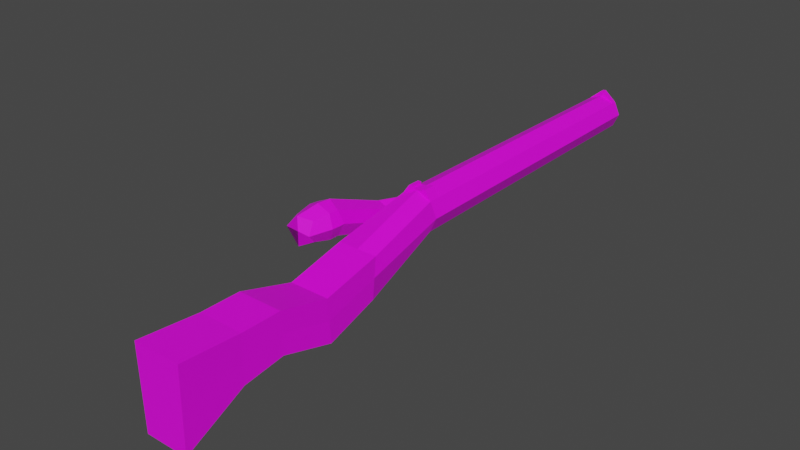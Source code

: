 # Source: gun.blend  (saved by Blender 3.3.6; exported with 4.5.12 LTS)
import bpy
from mathutils import Matrix  # noqa: F401  (used for matrix-valued properties, if any)

bpy.ops.wm.read_factory_settings(use_empty=True)
scene = bpy.context.scene
scene.name = 'Scene'

# ---- collections
col_collection = bpy.data.collections.new('Collection'); scene.collection.children.link(col_collection)

# ---- images (referenced by path relative to the original .blend; pixels are not part of the script)
import os
ASSET_DIR = os.environ.get("B2B_ASSET_DIR", "")  # directory of the original .blend (textures are referenced by path, not embedded)
HERE = os.path.dirname(os.path.abspath(__file__))  # packed textures are extracted next to this script under _unpacked/

def load_image(name, relpath, width, height, colorspace="sRGB"):
    """Load a texture the original file referenced (path relative to the .blend, or extracted next to this script)."""
    p = next((c for c in (os.path.join(HERE, relpath), os.path.join(ASSET_DIR, relpath)) if relpath and os.path.exists(c)), "")
    if p:
        img = bpy.data.images.load(p, check_existing=True)
        img.name = name
    else:  # same state as the original file: an image datablock whose file is absent (Cycles renders it pink)
        img = bpy.data.images.new(name, width, height)
        img.source = "FILE"
        img.filepath = "//" + (relpath or name)
    img.colorspace_settings.name = colorspace
    return img
img_canvas_png = load_image('canvas.png', 'code/C++/OpenGL/assets/cube/canvas.png', 1024, 1024, 'sRGB')

# ---- materials (node trees are filled in below, after node groups)
mat_material_002 = bpy.data.materials.new('Material.002')
mat_material_002.use_transparent_shadow = False
mat_material_002.roughness = 0.5

# ---- material node trees
mat_material_002.use_nodes = True; mat_material_002.node_tree.nodes.clear()
_N = mat_material_002.node_tree.nodes; _L = mat_material_002.node_tree.links
n0 = _N.new('ShaderNodeBsdfPrincipled'); n0.name = 'Principled BSDF'; n0.location = (1200, 0)
n0.distribution = 'GGX'
n0.subsurface_method = 'RANDOM_WALK_SKIN'
n0.inputs[3].default_value = 1.45
n0.inputs[27].default_value = (0.0, 0.0, 0.0, 1.0)
n0.inputs[28].default_value = 1.0
n1 = _N.new('ShaderNodeOutputMaterial'); n1.name = 'Material Output'; n1.location = (1500, 0)
n2 = _N.new('ShaderNodeTexImage'); n2.name = 'Image Texture'; n2.location = (600, 0)
n2.image = img_canvas_png
_L.new(n2.outputs[0], n0.inputs[0])
_L.new(n0.outputs[0], n1.inputs[0])
n1.is_active_output = True

# ---- world
world_world = bpy.data.worlds.new('World'); scene.world = world_world
world_world.use_nodes = True; world_world.node_tree.nodes.clear()
_N = world_world.node_tree.nodes; _L = world_world.node_tree.links
n0 = _N.new('ShaderNodeOutputWorld'); n0.name = 'World Output'; n0.location = (300, 300)
n1 = _N.new('ShaderNodeBackground'); n1.name = 'Background'; n1.location = (10, 300)
n1.inputs[0].default_value = (0.05088, 0.05088, 0.05088, 1.0)
_L.new(n1.outputs[0], n0.inputs[0])
n0.is_active_output = True
world_world.color = (0.05088, 0.05088, 0.05088)
world_world.use_sun_shadow = False
world_world.sun_shadow_jitter_overblur = 0.0

# ---- meshes
me_cube_001 = bpy.data.meshes.new('Cube.001')
me_cube_001.from_pydata([(-0.04236, -0.1245, 0.8325), (-0.04268, -0.03662, 0.8302), (-0.02865, -0.05807, 0.09667), (-0.02865, -0.002424, 0.09667), (0.04236, -0.1245, 0.8325), (0.04268, -0.03662, 0.8302), (0.02865, -0.05807, 0.09667), (0.02865, -0.002424, 0.09667), (-0.04319, -0.1428, 0.5326), (-0.0381, -0.06471, 0.5326), (0.04319, -0.1428, 0.5326), (0.0381, -0.06471, 0.5326), (-0.03824, -0.03882, 0.3466), (0.03173, -0.1202, 0.3466), (-0.03173, -0.1202, 0.3466), (0.03824, -0.03882, 0.3466), (-0.02572, -0.05522, -0.9137), (-0.02572, -0.005269, -0.9137), (0.02572, -0.05522, -0.9137), (0.02572, -0.005269, -0.9137), (-0.04236, -0.114, 0.7005), (0.04268, -0.03662, 0.7028), (-0.04268, -0.03662, 0.7028), (0.04236, -0.114, 0.7005), (-0.04125, -0.1835, 1.021), (-0.0448, -0.02807, 1.021), (0.04125, -0.1835, 1.021), (0.0448, -0.02807, 1.021), (-0.04252, -0.08057, 0.8314), (-0.04128, -0.03025, 0.09667), (0.04128, -0.03025, 0.09667), (0.04252, -0.08057, 0.8314), (0.04064, -0.1038, 0.5326), (-0.04064, -0.1038, 0.5326), (0.03499, -0.07953, 0.3466), (-0.03499, -0.07953, 0.3466), (-0.03706, -0.03025, -0.9137), (0.03706, -0.03025, -0.9137), (-0.04252, -0.07531, 0.7017), (0.04252, -0.07531, 0.7017), (-0.04303, -0.1058, 1.021), (0.04303, -0.1058, 1.021), (0.0, -0.07035, 0.09667), (0.0, 0.009851, 0.09667), (0.0, -0.1245, 0.8325), (0.0, -0.03662, 0.8302), (0.0, -0.06471, 0.5326), (0.0, -0.1428, 0.5326), (0.0, -0.1202, 0.3466), (0.0, -0.03882, 0.3466), (0.0, -0.06624, -0.9137), (0.0, 0.00575, -0.9137), (0.0, -0.03662, 0.7028), (0.0, -0.114, 0.7005), (0.0, -0.1835, 1.021), (0.0, -0.02807, 1.021), (0.0, -0.1058, 1.021), (0.0, -0.03025, -0.9137), (0.02854, -0.05796, 0.05875), (0.02854, -0.002531, 0.05875), (-0.02854, -0.05796, 0.05875), (-0.02854, -0.002531, 0.05875), (-0.04113, -0.03025, 0.05875), (0.04113, -0.03025, 0.05875), (0.0, 0.009697, 0.05875), (0.0, -0.07019, 0.05875), (0.0, 0.01061, 0.09656), (0.01966, 0.01061, 0.09656), (0.01958, 0.01061, 0.05864), (-0.01958, 0.01061, 0.05864), (-0.01966, 0.01061, 0.09656), (0.0, 0.01061, 0.05864), (0.009828, 0.01061, 0.09656), (0.01962, 0.01061, 0.0776), (-0.01962, 0.01061, 0.0776), (-0.009828, 0.01061, 0.09656), (0.0, 0.01061, 0.0776), (-0.009791, 0.01061, 0.05864), (0.009791, 0.01061, 0.05864), (0.00981, 0.01061, 0.0776), (-0.00981, 0.01061, 0.0776), (0.009828, 0.01464, 0.09656), (0.01654, 0.01464, 0.09656), (0.01651, 0.01464, 0.0776), (-0.01651, 0.01464, 0.0776), (-0.01654, 0.01464, 0.09656), (-0.009791, 0.01464, 0.05864), (-0.01648, 0.01464, 0.05864), (0.01648, 0.01464, 0.05864), (-0.009828, 0.01464, 0.09656), (0.009791, 0.01464, 0.05864), (0.00981, 0.01464, 0.0776), (-0.00981, 0.01464, 0.0776), (0.02577, -0.05528, -0.8953), (-0.02577, -0.05528, -0.8953), (-0.03714, -0.03025, -0.8953), (0.03714, -0.03025, -0.8953), (0.0, 0.005825, -0.8953), (0.0, -0.06632, -0.8953), (0.02577, -0.005218, -0.8953), (-0.02577, -0.005218, -0.8953), (0.0, 0.01444, -0.9138), (0.002682, 0.01447, -0.9138), (-0.002682, 0.01447, -0.9138), (0.0, 0.01451, -0.8954), (0.002688, 0.01448, -0.8954), (-0.002688, 0.01448, -0.8954), (0.02859, -0.002478, 0.07771), (-0.02859, -0.002478, 0.07771), (0.02859, -0.05802, 0.07771), (-0.02859, -0.05802, 0.07771), (-0.04121, -0.03025, 0.07771), (0.04121, -0.03025, 0.07771), (0.0, -0.07027, 0.07771), (-0.1502, -0.07403, 0.2671), (-0.1502, -0.0243, 0.2671), (-0.05397, -0.1009, -0.2398), (-0.05298, -0.06472, -0.2388), (-0.1007, -0.07403, 0.2742), (-0.1007, -0.0243, 0.2742), (-0.02612, -0.1011, -0.2118), (-0.02398, -0.06681, -0.2097), (-0.07299, -0.1067, -0.176), (-0.07299, -0.0689, -0.176), (-0.04061, -0.1067, -0.1436), (-0.04061, -0.0689, -0.1436), (-0.1344, -0.1089, 0.03405), (-0.09233, -0.06668, 0.04013), (-0.1344, -0.06668, 0.03405), (-0.09233, -0.1089, 0.04013), (-0.1476, -0.06875, 0.3201), (-0.1476, -0.02958, 0.3201), (-0.1086, -0.02958, 0.3258), (-0.1086, -0.06875, 0.3258), (-0.1479, -0.0733, 0.2361), (-0.09978, -0.02503, 0.243), (-0.1479, -0.02503, 0.2361), (-0.09978, -0.0733, 0.243), (-0.03734, -0.106, -0.2231), (-0.03799, -0.0625, -0.2237), (-0.1257, -0.08509, 0.2762), (-0.1257, -0.01324, 0.2762), (-0.0568, -0.06158, -0.1598), (-0.0568, -0.114, -0.1598), (-0.1134, -0.05729, 0.0384), (-0.1134, -0.1183, 0.0384), (-0.1296, -0.07746, 0.3517), (-0.1296, -0.02087, 0.3517), (-0.1234, -0.0143, 0.2312), (-0.1234, -0.08403, 0.2312), (-0.1615, -0.04917, 0.271), (-0.05959, -0.08677, -0.2454), (-0.01996, -0.08911, -0.2057), (-0.08993, -0.04917, 0.2814), (-0.03433, -0.08778, -0.1373), (-0.07927, -0.08778, -0.1823), (-0.1438, -0.08778, 0.03401), (-0.08304, -0.08778, 0.04279), (-0.1578, -0.04917, 0.3477), (-0.1014, -0.04917, 0.3558), (-0.1581, -0.04917, 0.2262), (-0.08865, -0.04917, 0.2362), (-0.1296, -0.04917, 0.3517), (-0.03416, -0.09179, -0.2199)], [], [(35, 12, 3, 29), (96, 93, 18, 37), (39, 21, 5, 31), (45, 1, 25, 55), (53, 23, 4, 44), (52, 22, 1, 45), (49, 12, 9, 46), (48, 13, 10, 47), (34, 15, 11, 32), (38, 22, 9, 33), (30, 7, 15, 34), (42, 6, 13, 48), (43, 3, 12, 49), (33, 9, 12, 35), (57, 51, 19, 37), (98, 94, 16, 50), (100, 97, 104, 106), (95, 100, 17, 36), (28, 1, 22, 38), (46, 9, 22, 52), (47, 10, 23, 53), (32, 11, 21, 39), (56, 55, 25, 40), (31, 5, 27, 41), (28, 0, 24, 40), (44, 4, 26, 54), (1, 28, 40, 25), (4, 31, 41, 26), (54, 56, 40, 24), (10, 32, 39, 23), (0, 28, 38, 20), (94, 95, 36, 16), (50, 57, 37, 18), (8, 33, 35, 14), (6, 30, 34, 13), (20, 38, 33, 8), (13, 34, 32, 10), (23, 39, 31, 4), (99, 96, 37, 19), (14, 35, 29, 2), (16, 36, 57, 50), (26, 41, 56, 54), (0, 44, 54, 24), (41, 27, 55, 56), (8, 47, 53, 20), (11, 46, 52, 21), (97, 99, 105, 104), (93, 98, 50, 18), (36, 17, 51, 57), (7, 43, 49, 15), (2, 42, 48, 14), (14, 48, 47, 8), (15, 49, 46, 11), (21, 52, 45, 5), (20, 53, 44, 0), (5, 45, 55, 27), (109, 113, 65, 58), (3, 70, 74, 108), (107, 112, 63, 59), (110, 111, 62, 60), (111, 108, 61, 62), (64, 61, 69, 77, 71), (113, 110, 60, 65), (112, 109, 58, 63), (80, 76, 71, 77), (68, 78, 90, 88), (43, 7, 67, 72, 66), (59, 64, 71, 78, 68), (3, 43, 66, 75, 70), (69, 61, 108, 74), (76, 79, 78, 71), (66, 72, 79, 76), (69, 74, 84, 87), (75, 80, 92, 89), (72, 67, 82, 81), (75, 66, 76, 80), (91, 83, 88, 90), (81, 82, 83, 91), (84, 92, 86, 87), (85, 89, 92, 84), (67, 73, 83, 82), (70, 75, 89, 85), (77, 69, 87, 86), (74, 70, 85, 84), (78, 79, 91, 90), (80, 77, 86, 92), (73, 68, 88, 83), (79, 72, 81, 91), (58, 65, 98, 93), (61, 64, 97, 100), (59, 63, 96, 99), (60, 62, 95, 94), (62, 61, 100, 95), (64, 59, 99, 97), (65, 60, 94, 98), (63, 58, 93, 96), (104, 105, 102, 101), (106, 104, 101, 103), (51, 17, 103, 101), (17, 100, 106, 103), (19, 51, 101, 102), (99, 19, 102, 105), (30, 6, 109, 112), (42, 2, 110, 113), (29, 3, 108, 111), (2, 29, 111, 110), (7, 30, 112, 107), (6, 42, 113, 109), (59, 68, 73, 107), (7, 107, 73, 67), (155, 123, 117, 151), (163, 139, 121, 152), (161, 135, 119, 153), (150, 114, 130, 158), (149, 137, 118, 140), (148, 136, 115, 141), (139, 117, 123, 142), (138, 120, 124, 143), (152, 121, 125, 154), (156, 128, 123, 155), (160, 136, 128, 156), (142, 123, 128, 144), (143, 124, 129, 145), (154, 125, 127, 157), (162, 147, 131, 158), (140, 118, 133, 146), (141, 115, 131, 147), (153, 119, 132, 159), (150, 115, 136, 160), (144, 128, 136, 148), (145, 129, 137, 149), (157, 127, 135, 161), (126, 145, 149, 134), (127, 144, 148, 135), (119, 141, 147, 132), (114, 140, 146, 130), (159, 132, 147, 162), (122, 143, 145, 126), (125, 142, 144, 127), (116, 138, 143, 122), (121, 139, 142, 125), (135, 148, 141, 119), (134, 149, 140, 114), (151, 117, 139, 163), (116, 151, 163, 138), (133, 159, 162, 146), (129, 157, 161, 137), (114, 150, 160, 134), (118, 153, 159, 133), (146, 162, 158, 130), (124, 154, 157, 129), (134, 160, 156, 126), (126, 156, 155, 122), (120, 152, 154, 124), (115, 150, 158, 131), (137, 161, 153, 118), (138, 163, 152, 120), (122, 155, 151, 116)])
_uv = me_cube_001.uv_layers.new(name='UVMap')
_uv.uv.foreach_set('vector', [0.1292, 0.65, 0.1083, 0.6487, 0.098, 0.519, 0.1125, 0.52, 0.06635, 0.9896, 0.07924, 0.9888, 0.07984, 0.9983, 0.06697, 0.9991, 0.03514, 0.1676, 0.01522, 0.1684, 0.01089, 0.1029, 0.03343, 0.1008, 0.2282, 0.3779, 0.2502, 0.3779, 0.2513, 0.476, 0.2282, 0.476, 0.1813, 0.8309, 0.203, 0.8308, 0.2033, 0.899, 0.1816, 0.8991, 0.2282, 0.3123, 0.2502, 0.3123, 0.2502, 0.3779, 0.2282, 0.3779, 0.2282, 0.1289, 0.2479, 0.1289, 0.2478, 0.2248, 0.2282, 0.2248, 0.1823, 0.6495, 0.1985, 0.6495, 0.2051, 0.7459, 0.183, 0.7459, 0.04941, 0.3499, 0.02849, 0.3513, 0.03546, 0.2549, 0.05551, 0.2535, 0.115, 0.8324, 0.09507, 0.8316, 0.1152, 0.7451, 0.1353, 0.7465, 0.03258, 0.48, 0.01832, 0.481, 0.02849, 0.3513, 0.04941, 0.3499, 0.1804, 0.5192, 0.1945, 0.5186, 0.1985, 0.6495, 0.1823, 0.6495, 0.2282, 0.0, 0.2429, 5.649e-05, 0.2479, 0.1289, 0.2282, 0.1289, 0.1353, 0.7465, 0.1152, 0.7451, 0.1083, 0.6487, 0.1292, 0.65, 0.2978, 0.09738, 0.281, 0.08972, 0.2916, 0.08001, 0.3057, 0.08001, 0.1821, 0.009957, 0.1683, 0.009542, 0.1684, 0.0001029, 0.1821, 0.0005177, 0.8658, 1.129, 0.9364, 0.9644, 0.992, 0.9644, 0.9917, 0.9816, 0.1463, 0.01036, 0.1333, 0.009446, 0.1339, 0.0, 0.1469, 0.0009136, 0.1132, 0.8992, 0.09071, 0.8971, 0.09507, 0.8316, 0.115, 0.8324, 0.2282, 0.2248, 0.2478, 0.2248, 0.2502, 0.3123, 0.2282, 0.3123, 0.183, 0.7459, 0.2051, 0.7459, 0.203, 0.8308, 0.1813, 0.8309, 0.05551, 0.2535, 0.03546, 0.2549, 0.01522, 0.1684, 0.03514, 0.1676, 0.3037, 0.04, 0.3037, 7.451e-09, 0.3268, 7.451e-09, 0.3259, 0.04, 0.03343, 0.1008, 0.01089, 0.1029, 0.0, 0.005275, 0.03992, 0.002638, 0.1132, 0.8992, 0.1358, 0.9013, 0.1596, 1.0, 0.1197, 0.9974, 0.1816, 0.8991, 0.2033, 0.899, 0.2051, 0.9981, 0.184, 0.9982, 0.09071, 0.8971, 0.1132, 0.8992, 0.1197, 0.9974, 0.07984, 0.9947, 0.05597, 0.09875, 0.03343, 0.1008, 0.03992, 0.002638, 0.07984, 0.0, 0.3037, 0.08001, 0.3037, 0.04, 0.3259, 0.04, 0.325, 0.08001, 0.07557, 0.2522, 0.05551, 0.2535, 0.03514, 0.1676, 0.05505, 0.1669, 0.1358, 0.9013, 0.1132, 0.8992, 0.115, 0.8324, 0.1349, 0.8331, 0.159, 0.01115, 0.1463, 0.01036, 0.1469, 0.0009136, 0.1596, 0.001699, 0.3147, 0.105, 0.2978, 0.09738, 0.3057, 0.08001, 0.315, 0.09064, 0.1554, 0.7478, 0.1353, 0.7465, 0.1292, 0.65, 0.15, 0.6514, 0.04691, 0.4791, 0.03258, 0.48, 0.04941, 0.3499, 0.07034, 0.3486, 0.1349, 0.8331, 0.115, 0.8324, 0.1353, 0.7465, 0.1554, 0.7478, 0.07034, 0.3486, 0.04941, 0.3499, 0.05551, 0.2535, 0.07557, 0.2522, 0.05505, 0.1669, 0.03514, 0.1676, 0.03343, 0.1008, 0.05597, 0.09875, 0.05353, 0.9906, 0.06635, 0.9896, 0.06697, 0.9991, 0.05418, 1.0, 0.15, 0.6514, 0.1292, 0.65, 0.1125, 0.52, 0.1266, 0.5209, 0.3041, 0.1148, 0.2899, 0.1148, 0.2978, 0.09738, 0.3147, 0.105, 0.2825, 0.08001, 0.2816, 0.04, 0.3037, 0.04, 0.3037, 0.08001, 0.1598, 0.8991, 0.1816, 0.8991, 0.184, 0.9982, 0.1628, 0.9983, 0.2816, 0.04, 0.2806, 0.0, 0.3037, 7.451e-09, 0.3037, 0.04, 0.1608, 0.746, 0.183, 0.7459, 0.1813, 0.8309, 0.1596, 0.831, 0.2086, 0.2248, 0.2282, 0.2248, 0.2282, 0.3123, 0.2062, 0.3123, 0.9364, 0.9644, 0.8658, 0.7996, 0.9917, 0.9472, 0.992, 0.9644, 0.1948, 0.009438, 0.1821, 0.009957, 0.1821, 0.0005177, 0.1948, 0.0, 0.2899, 0.1148, 0.2806, 0.1041, 0.281, 0.08972, 0.2978, 0.09738, 0.2134, 5.649e-05, 0.2282, 0.0, 0.2282, 0.1289, 0.2085, 0.1289, 0.1651, 0.5187, 0.1804, 0.5192, 0.1823, 0.6495, 0.166, 0.6496, 0.166, 0.6496, 0.1823, 0.6495, 0.183, 0.7459, 0.1608, 0.746, 0.2085, 0.1289, 0.2282, 0.1289, 0.2282, 0.2248, 0.2086, 0.2248, 0.2062, 0.3123, 0.2282, 0.3123, 0.2282, 0.3779, 0.2062, 0.3779, 0.1596, 0.831, 0.1813, 0.8309, 0.1816, 0.8991, 0.1598, 0.8991, 0.2062, 0.3779, 0.2282, 0.3779, 0.2282, 0.476, 0.2051, 0.476, 0.1945, 0.5089, 0.1804, 0.5094, 0.1805, 0.4997, 0.1945, 0.4991, 0.5034, 0.9234, 0.5027, 0.9022, 0.5511, 0.9055, 0.5423, 0.9315, 0.019, 0.4907, 0.03322, 0.4897, 0.03387, 0.4995, 0.01967, 0.5005, 0.1272, 0.5112, 0.1131, 0.5103, 0.1138, 0.5005, 0.1278, 0.5014, 0.1131, 0.5103, 0.09868, 0.5093, 0.09935, 0.4995, 0.1138, 0.5005, 0.2832, 0.1294, 0.2895, 0.1441, 0.2827, 0.1395, 0.2827, 0.1345, 0.2827, 0.1294, 0.1804, 0.5094, 0.1652, 0.509, 0.1652, 0.4993, 0.1805, 0.4997, 0.03322, 0.4897, 0.04753, 0.4888, 0.04815, 0.4986, 0.03387, 0.4995, 0.8148, -0.4232, 0.8406, -0.4232, 0.8406, -0.3735, 0.8149, -0.3735, 0.2827, 0.1194, 0.2827, 0.1244, 0.2806, 0.1244, 0.2806, 0.121, 0.847, -0.5481, 0.8148, -0.6232, 0.849, -0.5996, 0.849, -0.5738, 0.849, -0.5481, 0.2895, 0.1148, 0.2832, 0.1294, 0.2827, 0.1294, 0.2827, 0.1244, 0.2827, 0.1194, 0.8148, -0.4729, 0.847, -0.5481, 0.849, -0.5481, 0.849, -0.5223, 0.849, -0.4965, 0.4605, 0.4995, 0.4714, 0.4732, 0.4558, 0.4657, 0.4455, 0.496, 0.8406, -0.4232, 0.8663, -0.4232, 0.8662, -0.3735, 0.8406, -0.3735, 0.8406, -0.4729, 0.8663, -0.4729, 0.8663, -0.4232, 0.8406, -0.4232, -0.1438, 1.184, -0.1471, 1.234, -0.1579, 1.233, -0.1546, 1.184, 0.2827, 0.2322, 0.2827, 0.242, 0.2806, 0.242, 0.2806, 0.2322, 1.0, 1.0, 1.0, 0.8453, 0.9365, 0.8944, 0.9365, 1.0, 0.8148, -0.4729, 0.8406, -0.4729, 0.8406, -0.4232, 0.8148, -0.4232, 0.8324, -0.3238, 0.8148, -0.3237, 0.8149, -0.3735, 0.8324, -0.3735, 0.8324, -0.274, 0.8148, -0.274, 0.8148, -0.3237, 0.8324, -0.3238, 0.8148, -0.2243, 0.8324, -0.2243, 0.8324, -0.1746, 0.8149, -0.1746, 0.8148, -0.274, 0.8324, -0.274, 0.8324, -0.2243, 0.8148, -0.2243, -0.5555, 1.096, -0.5522, 1.145, -0.5627, 1.146, -0.566, 1.096, 1.0, 0.8453, 1.0, 1.0, 0.9365, 1.0, 0.9365, 0.8944, 0.2827, 0.1345, 0.2827, 0.1395, 0.2806, 0.1379, 0.2806, 0.1345, -0.1471, 1.234, -0.1504, 1.284, -0.1612, 1.283, -0.1579, 1.233, 0.8419, 0.1867, 0.8419, 0.137, 0.8524, 0.137, 0.8524, 0.1867, 0.2827, 0.242, 0.2827, 0.2517, 0.2806, 0.2517, 0.2806, 0.242, -0.5522, 1.145, -0.5489, 1.195, -0.5594, 1.196, -0.5627, 1.146, 0.7705, 0.2207, 0.7705, 0.171, 0.7811, 0.171, 0.7811, 0.2207, 0.1945, 0.4991, 0.1805, 0.4997, 0.1821, 0.009957, 0.1948, 0.009438, 1.0, 0.0, 1.0, 0.03254, 6.247e-08, 0.03094, 0.0, 0.001559, 0.0, 0.03191, 1.367e-07, 0.0, 1.0, 0.001732, 1.0, 0.03055, 0.0, 0.03191, 3.905e-09, 0.0, 1.0, 0.00173, 1.0, 0.03054, 1.0, 0.0, 1.0, 0.03191, 0.0, 0.03054, 6.247e-08, 0.001727, 0.0, 0.03254, 3.905e-09, 0.0, 1.0, 0.001557, 1.0, 0.03094, 0.1805, 0.4997, 0.1652, 0.4993, 0.1683, 0.009542, 0.1821, 0.009957, 1.0, 0.0, 1.0, 0.03191, 6.247e-08, 0.03054, 0.0, 0.001728, 0.266, 0.009468, 0.2527, 0.009518, 0.2527, 5.066e-05, 0.266, 0.0, 0.2792, 0.009518, 0.266, 0.009468, 0.266, 0.0, 0.2792, 5.066e-05, 0.281, 0.08972, 0.2806, 0.1041, 0.2806, 0.1041, 0.281, 0.08972, 0.1339, 0.0, 0.1333, 0.009446, 0.1333, 0.009446, 0.1339, 0.0, 0.2916, 0.08001, 0.281, 0.08972, 0.281, 0.08972, 0.2916, 0.08001, 0.05353, 0.9906, 0.05418, 1.0, 0.05418, 1.0, 0.05353, 0.9906, 0.03258, 0.48, 0.04691, 0.4791, 0.04753, 0.4888, 0.03322, 0.4897, 0.1804, 0.5192, 0.1651, 0.5187, 0.1652, 0.509, 0.1804, 0.5094, 0.1125, 0.52, 0.098, 0.519, 0.09868, 0.5093, 0.1131, 0.5103, 0.1266, 0.5209, 0.1125, 0.52, 0.1131, 0.5103, 0.1272, 0.5112, 0.01832, 0.481, 0.03258, 0.48, 0.03322, 0.4897, 0.019, 0.4907, 0.1945, 0.5186, 0.1804, 0.5192, 0.1804, 0.5094, 0.1945, 0.5089, 0.7801, 0.1953, 0.2115, 0.8896, 0.2082, 0.84, 0.7794, 0.1856, 0.7489, 0.2762, 0.5308, 0.6236, 0.567, 0.5115, 0.7535, 0.2793, 0.5, 0.1821, 0.625, 0.1821, 0.625, 0.25, 0.5, 0.25, 0.5, 0.375, 0.625, 0.375, 0.625, 0.5, 0.5, 0.5, 0.5, 0.7244, 0.625, 0.7244, 0.625, 0.75, 0.5, 0.75, 0.5, 0.0, 0.375, 0.0, 0.375, 0.0, 0.5, 0.0, 0.25, 0.7244, 0.375, 0.7244, 0.375, 0.75, 0.25, 0.75, 0.75, 0.7244, 0.875, 0.7244, 0.875, 0.75, 0.75, 0.75, 0.75, 0.5, 0.875, 0.5, 0.875, 0.5679, 0.75, 0.5679, 0.25, 0.5, 0.375, 0.5, 0.375, 0.5679, 0.25, 0.5679, 0.5, 0.5, 0.625, 0.5, 0.625, 0.5679, 0.5, 0.5679, 0.5, 0.05111, 0.625, 0.05111, 0.625, 0.1821, 0.5, 0.1821, 0.5, 0.02556, 0.625, 0.02556, 0.625, 0.05111, 0.5, 0.05111, 0.75, 0.5679, 0.875, 0.5679, 0.875, 0.6989, 0.75, 0.6989, 0.25, 0.5679, 0.375, 0.5679, 0.375, 0.6989, 0.25, 0.6989, 0.5, 0.5679, 0.625, 0.5679, 0.625, 0.6989, 0.5, 0.6989, 0.5, 0.875, 0.625, 0.875, 0.625, 1.0, 0.5, 1.0, 0.25, 0.75, 0.375, 0.75, 0.375, 0.75, 0.25, 0.75, 0.75, 0.75, 0.875, 0.75, 0.875, 0.75, 0.75, 0.75, 0.5, 0.75, 0.625, 0.75, 0.625, 0.75, 0.5, 0.75, 0.5, 0.0, 0.625, 0.0, 0.625, 0.02556, 0.5, 0.02556, 0.75, 0.6989, 0.875, 0.6989, 0.875, 0.7244, 0.75, 0.7244, 0.25, 0.6989, 0.375, 0.6989, 0.375, 0.7244, 0.25, 0.7244, 0.5, 0.6989, 0.625, 0.6989, 0.625, 0.7244, 0.5, 0.7244, 0.125, 0.6989, 0.25, 0.6989, 0.25, 0.7244, 0.125, 0.7244, 0.625, 0.6989, 0.75, 0.6989, 0.75, 0.7244, 0.625, 0.7244, 0.625, 0.75, 0.75, 0.75, 0.75, 0.75, 0.625, 0.75, 0.125, 0.75, 0.25, 0.75, 0.25, 0.75, 0.125, 0.75, 0.5, 0.75, 0.625, 0.75, 0.625, 0.875, 0.5, 0.875, 0.125, 0.5679, 0.25, 0.5679, 0.25, 0.6989, 0.125, 0.6989, 0.625, 0.5679, 0.75, 0.5679, 0.75, 0.6989, 0.625, 0.6989, 0.125, 0.5, 0.25, 0.5, 0.25, 0.5679, 0.125, 0.5679, 0.625, 0.5, 0.75, 0.5, 0.75, 0.5679, 0.625, 0.5679, 0.625, 0.7244, 0.75, 0.7244, 0.75, 0.75, 0.625, 0.75, 0.125, 0.7244, 0.25, 0.7244, 0.25, 0.75, 0.125, 0.75, 0.5, 0.25, 0.625, 0.25, 0.625, 0.375, 0.5, 0.375, 0.375, 0.25, 0.5, 0.25, 0.5, 0.375, 0.375, 0.375, 0.375, 0.75, 0.5, 0.75, 0.5, 0.875, 0.375, 0.875, 0.375, 0.6989, 0.5, 0.6989, 0.5, 0.7244, 0.375, 0.7244, 0.375, 0.0, 0.5, 0.0, 0.5, 0.02556, 0.375, 0.02556, 0.375, 0.75, 0.5, 0.75, 0.5, 0.75, 0.375, 0.75, 0.375, 0.875, 0.5, 0.875, 0.5, 1.0, 0.375, 1.0, 0.375, 0.5679, 0.5, 0.5679, 0.5, 0.6989, 0.375, 0.6989, 0.375, 0.02556, 0.5, 0.02556, 0.5, 0.05111, 0.375, 0.05111, 0.375, 0.05111, 0.5, 0.05111, 0.5, 0.1821, 0.375, 0.1821, 0.375, 0.5, 0.5, 0.5, 0.5, 0.5679, 0.375, 0.5679, 0.625, 0.0, 0.5, 0.0, 0.5, 0.0, 0.625, 0.0, 0.375, 0.7244, 0.5, 0.7244, 0.5, 0.75, 0.375, 0.75, 0.375, 0.375, 0.5, 0.375, 0.5, 0.5, 0.375, 0.5, 0.375, 0.1821, 0.5, 0.1821, 0.5, 0.25, 0.375, 0.25])
me_cube_001.materials.append(mat_material_002)
me_cube_001.update()
me_cube_001.normals_split_custom_set([tuple(v) for v in zip(*[iter([-0.9906, 0.1356, 0.01671, -0.9906, 0.1356, 0.01671, -0.9906, 0.1356, 0.01671, -0.9906, 0.1356, 0.01671, 0.9105, -0.4136, -0.003804, 0.9105, -0.4136, -0.003804, 0.9105, -0.4136, -0.003804, 0.9105, -0.4136, -0.003804, 1.0, -0.003989, -8.171e-05, 1.0, -0.003989, -8.171e-05, 1.0, -0.003989, -8.171e-05, 1.0, -0.003989, -8.171e-05, 0.0, 0.999, -0.04485, 0.0, 0.999, -0.04485, 0.0, 0.999, -0.04485, 0.0, 0.999, -0.04485, 0.0, -0.9968, -0.0796, 0.0, -0.9968, -0.0796, 0.0, -0.9968, -0.0796, 0.0, -0.9968, -0.0796, 0.0, 1.0, 0.0, 0.0, 1.0, 0.0, 0.0, 1.0, 0.0, 0.0, 1.0, 0.0, 0.0, 0.9905, 0.1378, 0.0, 0.9905, 0.1378, 0.0, 0.9905, 0.1378, 0.0, 0.9905, 0.1378, 0.0, -0.9927, -0.1204, 0.0, -0.9927, -0.1204, 0.0, -0.9927, -0.1204, 0.0, -0.9927, -0.1204, 0.9998, -0.008914, -0.01601, 0.9998, -0.008914, -0.01601, 0.9998, -0.008914, -0.01601, 0.9998, -0.008914, -0.01601, -0.9992, 0.03093, -0.02418, -0.9992, 0.03093, -0.02418, -0.9992, 0.03093, -0.02418, -0.9992, 0.03093, -0.02418, 0.9906, 0.1356, 0.01671, 0.9906, 0.1356, 0.01671, 0.9906, 0.1356, 0.01671, 0.9906, 0.1356, 0.01671, 0.1945, -0.9569, -0.2157, 0.1945, -0.9569, -0.2157, 0.1945, -0.9569, -0.2157, 0.1945, -0.9569, -0.2157, -0.1781, 0.9706, 0.1618, -0.1781, 0.9706, 0.1618, -0.1781, 0.9706, 0.1618, -0.1781, 0.9706, 0.1618, -0.9998, -0.008914, -0.01601, -0.9998, -0.008914, -0.01601, -0.9998, -0.008914, -0.01601, -0.9998, -0.008914, -0.01601, 2.012e-06, 0.0, -1.0, 2.012e-06, 0.0, -1.0, 2.012e-06, 0.0, -1.0, 2.012e-06, 0.0, -1.0, -0.3939, -0.9192, -0.00373, -0.3939, -0.9192, -0.00373, -0.3939, -0.9192, -0.00373, -0.3939, -0.9192, -0.00373, -0.004561, 0.01168, 0.9999, -0.004561, 0.01168, 0.9999, -0.004561, 0.01168, 0.9999, -0.004561, 0.01168, 0.9999, -0.9105, 0.4136, -0.003804, -0.9105, 0.4136, -0.003804, -0.9105, 0.4136, -0.003804, -0.9105, 0.4136, -0.003804, -1.0, -0.003989, -8.171e-05, -1.0, -0.003989, -8.171e-05, -1.0, -0.003989, -8.171e-05, -1.0, -0.003989, -8.171e-05, 0.0, 0.9867, -0.1629, 0.0, 0.9867, -0.1629, 0.0, 0.9867, -0.1629, 0.0, 0.9867, -0.1629, 0.0, -0.9856, 0.1691, 0.0, -0.9856, 0.1691, 0.0, -0.9856, 0.1691, 0.0, -0.9856, 0.1691, 0.9992, 0.03093, -0.02418, 0.9992, 0.03093, -0.02418, 0.9992, 0.03093, -0.02418, 0.9992, 0.03093, -0.02418, 0.0, 0.0, 1.0, 0.0, 0.0, 1.0, 0.0, 0.0, 1.0, 0.0, 0.0, 1.0, 0.9998, -0.01604, -0.007609, 0.9998, -0.01604, -0.007609, 0.9998, -0.01604, -0.007609, 0.9998, -0.01604, -0.007609, -0.9999, -0.01599, -0.001968, -0.9999, -0.01599, -0.001968, -0.9999, -0.01599, -0.001968, -0.9999, -0.01599, -0.001968, 0.0, -0.9544, -0.2986, 0.0, -0.9544, -0.2986, 0.0, -0.9544, -0.2986, 0.0, -0.9544, -0.2986, -0.9998, -0.01604, -0.007609, -0.9998, -0.01604, -0.007609, -0.9998, -0.01604, -0.007609, -0.9998, -0.01604, -0.007609, 0.9999, -0.01599, -0.001968, 0.9999, -0.01599, -0.001968, 0.9999, -0.01599, -0.001968, 0.9999, -0.01599, -0.001968, 0.0, 0.0, 1.0, 0.0, 0.0, 1.0, 0.0, 0.0, 1.0, 0.0, 0.0, 1.0, 0.9995, 0.03071, -0.008315, 0.9995, 0.03071, -0.008315, 0.9995, 0.03071, -0.008315, 0.9995, 0.03071, -0.008315, -1.0, -0.003988, -0.0002409, -1.0, -0.003988, -0.0002409, -1.0, -0.003988, -0.0002409, -1.0, -0.003988, -0.0002409, -0.9105, -0.4136, -0.003804, -0.9105, -0.4136, -0.003804, -0.9105, -0.4136, -0.003804, -0.9105, -0.4136, -0.003804, -2.012e-06, 0.0, -1.0, -2.012e-06, 0.0, -1.0, -2.012e-06, 0.0, -1.0, -2.012e-06, 0.0, -1.0, -0.9989, -0.008905, -0.04705, -0.9989, -0.008905, -0.04705, -0.9989, -0.008905, -0.04705, -0.9989, -0.008905, -0.04705, 0.9732, -0.2257, -0.04408, 0.9732, -0.2257, -0.04408, 0.9732, -0.2257, -0.04408, 0.9732, -0.2257, -0.04408, -0.9995, 0.03071, -0.008315, -0.9995, 0.03071, -0.008315, -0.9995, 0.03071, -0.008315, -0.9995, 0.03071, -0.008315, 0.9989, -0.008905, -0.04705, 0.9989, -0.008905, -0.04705, 0.9989, -0.008905, -0.04705, 0.9989, -0.008905, -0.04705, 1.0, -0.003988, -0.0002409, 1.0, -0.003988, -0.0002409, 1.0, -0.003988, -0.0002409, 1.0, -0.003988, -0.0002409, 0.9105, 0.4136, -0.003804, 0.9105, 0.4136, -0.003804, 0.9105, 0.4136, -0.003804, 0.9105, 0.4136, -0.003804, -0.9732, -0.2257, -0.04408, -0.9732, -0.2257, -0.04408, -0.9732, -0.2257, -0.04408, -0.9732, -0.2257, -0.04408, 0.0, 0.0, -1.0, 0.0, 0.0, -1.0, 0.0, 0.0, -1.0, 0.0, 0.0, -1.0, 0.0, 0.0, 1.0, 0.0, 0.0, 1.0, 0.0, 0.0, 1.0, 0.0, 0.0, 1.0, 0.0, -0.9544, -0.2986, 0.0, -0.9544, -0.2986, 0.0, -0.9544, -0.2986, 0.0, -0.9544, -0.2986, 0.0, 0.0, 1.0, 0.0, 0.0, 1.0, 0.0, 0.0, 1.0, 0.0, 0.0, 1.0, 0.0, -0.9856, 0.1691, 0.0, -0.9856, 0.1691, 0.0, -0.9856, 0.1691, 0.0, -0.9856, 0.1691, 0.0, 0.9867, -0.1629, 0.0, 0.9867, -0.1629, 0.0, 0.9867, -0.1629, 0.0, 0.9867, -0.1629, 0.004557, 0.01168, 0.9999, 0.004557, 0.01168, 0.9999, 0.004557, 0.01168, 0.9999, 0.004557, 0.01168, 0.9999, 0.3939, -0.9192, -0.00373, 0.3939, -0.9192, -0.00373, 0.3939, -0.9192, -0.00373, 0.3939, -0.9192, -0.00373, -4.024e-06, 0.0, -1.0, -4.024e-06, 0.0, -1.0, -4.024e-06, 0.0, -1.0, -4.024e-06, 0.0, -1.0, 0.1781, 0.9706, 0.1618, 0.1781, 0.9706, 0.1618, 0.1781, 0.9706, 0.1618, 0.1781, 0.9706, 0.1618, -0.1945, -0.9569, -0.2157, -0.1945, -0.9569, -0.2157, -0.1945, -0.9569, -0.2157, -0.1945, -0.9569, -0.2157, 0.0, -0.9927, -0.1204, 0.0, -0.9927, -0.1204, 0.0, -0.9927, -0.1204, 0.0, -0.9927, -0.1204, 0.0, 0.9905, 0.1378, 0.0, 0.9905, 0.1378, 0.0, 0.9905, 0.1378, 0.0, 0.9905, 0.1378, 0.0, 1.0, 0.0, 0.0, 1.0, 0.0, 0.0, 1.0, 0.0, 0.0, 1.0, 0.0, 0.0, -0.9968, -0.0796, 0.0, -0.9968, -0.0796, 0.0, -0.9968, -0.0796, 0.0, -0.9968, -0.0796, 0.0, 0.999, -0.04485, 0.0, 0.999, -0.04485, 0.0, 0.999, -0.04485, 0.0, 0.999, -0.04485, 0.3939, -0.9192, -0.00373, 0.3939, -0.9192, -0.00373, 0.3939, -0.9192, -0.00373, 0.3939, -0.9192, -0.00373, -0.824, 0.5666, -0.002812, -0.824, 0.5666, -0.002812, -0.824, 0.5666, -0.002812, -0.824, 0.5666, -0.002812, 0.9105, 0.4136, -0.003804, 0.9105, 0.4136, -0.003804, 0.9105, 0.4136, -0.003804, 0.9105, 0.4136, -0.003804, -0.9105, -0.4136, -0.003804, -0.9105, -0.4136, -0.003804, -0.9105, -0.4136, -0.003804, -0.9105, -0.4136, -0.003804, -0.9105, 0.4136, -0.003804, -0.9105, 0.4136, -0.003804, -0.9105, 0.4136, -0.003804, -0.9105, 0.4136, -0.003804, 0.004891, -0.01925, -0.9998, 0.004891, -0.01925, -0.9998, 0.004891, -0.01925, -0.9998, 0.004891, -0.01925, -0.9998, 0.004891, -0.01925, -0.9998, -0.3939, -0.9192, -0.00373, -0.3939, -0.9192, -0.00373, -0.3939, -0.9192, -0.00373, -0.3939, -0.9192, -0.00373, 0.9105, -0.4136, -0.003804, 0.9105, -0.4136, -0.003804, 0.9105, -0.4136, -0.003804, 0.9105, -0.4136, -0.003804, -7.603e-07, 1.0, 0.0, -7.603e-07, 1.0, 0.0, -7.603e-07, 1.0, 0.0, -7.603e-07, 1.0, 0.0, 3.503e-06, 1.392e-06, -1.0, 3.503e-06, 1.392e-06, -1.0, 3.503e-06, 1.392e-06, -1.0, 3.503e-06, 1.392e-06, -1.0, 0.005008, 0.01971, 0.9998, 0.005008, 0.01971, 0.9998, 0.005008, 0.01971, 0.9998, 0.005008, 0.01971, 0.9998, 0.005008, 0.01971, 0.9998, -0.004892, -0.01925, -0.9998, -0.004892, -0.01925, -0.9998, -0.004892, -0.01925, -0.9998, -0.004892, -0.01925, -0.9998, -0.004892, -0.01925, -0.9998, -0.005008, 0.01971, 0.9998, -0.005008, 0.01971, 0.9998, -0.005008, 0.01971, 0.9998, -0.005008, 0.01971, 0.9998, -0.005008, 0.01971, 0.9998, -0.8255, 0.5643, -0.002813, -0.8255, 0.5643, -0.002813, -0.8255, 0.5643, -0.002813, -0.8255, 0.5643, -0.002813, 7.603e-07, 1.0, 0.0, 7.603e-07, 1.0, 0.0, 7.603e-07, 1.0, 0.0, 7.603e-07, 1.0, 0.0, 7.588e-07, 1.0, 0.0, 7.588e-07, 1.0, 0.0, 7.588e-07, 1.0, 0.0, 7.588e-07, 1.0, 0.0, -0.7922, 0.6103, -0.001451, -0.7922, 0.6103, -0.001451, -0.7922, 0.6103, -0.001451, -0.7922, 0.6103, -0.001451, 1.0, 0.0, 0.0009948, 1.0, 0.0, 0.0009948, 1.0, 0.0, 0.0009948, 1.0, 0.0, 0.0009948, 0.0, 0.0, 1.0, 0.0, 0.0, 1.0, 0.0, 0.0, 1.0, 0.0, 0.0, 1.0, -7.588e-07, 1.0, 0.0, -7.588e-07, 1.0, 0.0, -7.588e-07, 1.0, 0.0, -7.588e-07, 1.0, 0.0, 0.0, 1.0, 0.0, 0.0, 1.0, 0.0, 0.0, 1.0, 0.0, 0.0, 1.0, 0.0, 0.0, 1.0, 0.0, 0.0, 1.0, 0.0, 0.0, 1.0, 0.0, 0.0, 1.0, 0.0, 0.0, 1.0, 0.0, 0.0, 1.0, 0.0, 0.0, 1.0, 0.0, 0.0, 1.0, 0.0, 0.0, 1.0, 0.0, 0.0, 1.0, 0.0, 0.0, 1.0, 0.0, 0.0, 1.0, 0.0, 0.7916, 0.611, -0.00145, 0.7916, 0.611, -0.00145, 0.7916, 0.611, -0.00145, 0.7916, 0.611, -0.00145, 0.0, 0.0, 1.0, 0.0, 0.0, 1.0, 0.0, 0.0, 1.0, 0.0, 0.0, 1.0, -3.503e-06, 1.392e-06, -1.0, -3.503e-06, 1.392e-06, -1.0, -3.503e-06, 1.392e-06, -1.0, -3.503e-06, 1.392e-06, -1.0, -0.7916, 0.611, -0.00145, -0.7916, 0.611, -0.00145, -0.7916, 0.611, -0.00145, -0.7916, 0.611, -0.00145, -1.0, 0.0, 0.0009948, -1.0, 0.0, 0.0009948, -1.0, 0.0, 0.0009948, -1.0, 0.0, 0.0009948, 1.0, 0.0, 0.0009948, 1.0, 0.0, 0.0009948, 1.0, 0.0, 0.0009948, 1.0, 0.0, 0.0009948, 0.7922, 0.6103, -0.001451, 0.7922, 0.6103, -0.001451, 0.7922, 0.6103, -0.001451, 0.7922, 0.6103, -0.001451, -1.0, 0.0, 0.0009948, -1.0, 0.0, 0.0009948, -1.0, 0.0, 0.0009948, -1.0, 0.0, 0.0009948, 0.3939, -0.9192, -0.00373, 0.3939, -0.9192, -0.00373, 0.3939, -0.9192, -0.00373, 0.3939, -0.9192, -0.00373, -0.3939, 0.9192, -0.00373, -0.3939, 0.9192, -0.00373, -0.3939, 0.9192, -0.00373, -0.3939, 0.9192, -0.00373, 0.9105, 0.4136, -0.003804, 0.9105, 0.4136, -0.003804, 0.9105, 0.4136, -0.003804, 0.9105, 0.4136, -0.003804, -0.9105, -0.4136, -0.003804, -0.9105, -0.4136, -0.003804, -0.9105, -0.4136, -0.003804, -0.9105, -0.4136, -0.003804, -0.9105, 0.4136, -0.003804, -0.9105, 0.4136, -0.003804, -0.9105, 0.4136, -0.003804, -0.9105, 0.4136, -0.003804, 0.3939, 0.9192, -0.00373, 0.3939, 0.9192, -0.00373, 0.3939, 0.9192, -0.00373, 0.3939, 0.9192, -0.00373, -0.3939, -0.9192, -0.00373, -0.3939, -0.9192, -0.00373, -0.3939, -0.9192, -0.00373, -0.3939, -0.9192, -0.00373, 0.9105, -0.4136, -0.003804, 0.9105, -0.4136, -0.003804, 0.9105, -0.4136, -0.003804, 0.9105, -0.4136, -0.003804, 5.534e-05, 1.0, -0.002176, 5.534e-05, 1.0, -0.002176, 5.534e-05, 1.0, -0.002176, 5.534e-05, 1.0, -0.002176, -5.534e-05, 1.0, -0.002176, -5.534e-05, 1.0, -0.002176, -5.534e-05, 1.0, -0.002176, -5.534e-05, 1.0, -0.002176, 0.004493, -0.01162, -0.9999, 0.004493, -0.01162, -0.9999, 0.004493, -0.01162, -0.9999, 0.004493, -0.01162, -0.9999, -0.6499, 0.76, -0.002222, -0.6499, 0.76, -0.002222, -0.6499, 0.76, -0.002222, -0.6499, 0.76, -0.002222, -0.004487, -0.01162, -0.9999, -0.004487, -0.01162, -0.9999, -0.004487, -0.01162, -0.9999, -0.004487, -0.01162, -0.9999, 0.6499, 0.76, -0.002222, 0.6499, 0.76, -0.002222, 0.6499, 0.76, -0.002222, 0.6499, 0.76, -0.002222, 0.9105, -0.4136, -0.003804, 0.9105, -0.4136, -0.003804, 0.9105, -0.4136, -0.003804, 0.9105, -0.4136, -0.003804, -0.3939, -0.9192, -0.00373, -0.3939, -0.9192, -0.00373, -0.3939, -0.9192, -0.00373, -0.3939, -0.9192, -0.00373, -0.9105, 0.4136, -0.003804, -0.9105, 0.4136, -0.003804, -0.9105, 0.4136, -0.003804, -0.9105, 0.4136, -0.003804, -0.9105, -0.4136, -0.003804, -0.9105, -0.4136, -0.003804, -0.9105, -0.4136, -0.003804, -0.9105, -0.4136, -0.003804, 0.9105, 0.4136, -0.003804, 0.9105, 0.4136, -0.003804, 0.9105, 0.4136, -0.003804, 0.9105, 0.4136, -0.003804, 0.3939, -0.9192, -0.00373, 0.3939, -0.9192, -0.00373, 0.3939, -0.9192, -0.00373, 0.3939, -0.9192, -0.00373, 0.8255, 0.5643, -0.002813, 0.8255, 0.5643, -0.002813, 0.8255, 0.5643, -0.002813, 0.8255, 0.5643, -0.002813, 0.824, 0.5666, -0.002812, 0.824, 0.5666, -0.002812, 0.824, 0.5666, -0.002812, 0.824, 0.5666, -0.002812, -0.8921, 0.3651, -0.2663, -0.8921, 0.3651, -0.2663, -0.8921, 0.3651, -0.2663, -0.8921, 0.3651, -0.2663, 0.7078, -2.282e-07, -0.7064, 0.7078, -2.282e-07, -0.7064, 0.7078, -2.282e-07, -0.7064, 0.7078, -2.282e-07, -0.7064, 0.9129, 0.4075, 0.02189, 0.9129, 0.4075, 0.02189, 0.9129, 0.4075, 0.02189, 0.9129, 0.4075, 0.02189, -0.8809, -0.4692, 0.06151, -0.8809, -0.4692, 0.06151, -0.8809, -0.4692, 0.06151, -0.8809, -0.4692, 0.06151, 0.4094, -0.9123, -0.004155, 0.4094, -0.9123, -0.004155, 0.4094, -0.9123, -0.004155, 0.4094, -0.9123, -0.004155, -0.4029, 0.9141, -0.04623, -0.4029, 0.9141, -0.04623, -0.4029, 0.9141, -0.04623, -0.4029, 0.9141, -0.04623, -0.2459, 0.968, -0.05036, -0.2459, 0.968, -0.05036, -0.2459, 0.968, -0.05036, -0.2459, 0.968, -0.05036, 0.4004, -0.9163, 0.0095, 0.4004, -0.9163, 0.0095, 0.4004, -0.9163, 0.0095, 0.4004, -0.9163, 0.0095, 0.9329, 0.2877, 0.2166, 0.9329, 0.2877, 0.2166, 0.9329, 0.2877, 0.2166, 0.9329, 0.2877, 0.2166, -0.8832, 0.3885, -0.2628, -0.8832, 0.3885, -0.2628, -0.8832, 0.3885, -0.2628, -0.8832, 0.3885, -0.2628, -0.8943, 0.4219, -0.149, -0.8943, 0.4219, -0.149, -0.8943, 0.4219, -0.149, -0.8943, 0.4219, -0.149, -0.3529, 0.9283, -0.1168, -0.3529, 0.9283, -0.1168, -0.3529, 0.9283, -0.1168, -0.3529, 0.9283, -0.1168, 0.3712, -0.9242, 0.08952, 0.3712, -0.9242, 0.08952, 0.3712, -0.9242, 0.08952, 0.3712, -0.9242, 0.08952, 0.8847, 0.3986, 0.2418, 0.8847, 0.3986, 0.2418, 0.8847, 0.3986, 0.2418, 0.8847, 0.3986, 0.2418, -0.588, 0.4935, 0.6409, -0.588, 0.4935, 0.6409, -0.588, 0.4935, 0.6409, -0.588, 0.4935, 0.6409, 0.4576, -0.8793, 0.1321, 0.4576, -0.8793, 0.1321, 0.4576, -0.8793, 0.1321, 0.4576, -0.8793, 0.1321, -0.4841, 0.8711, 0.08233, -0.4841, 0.8711, 0.08233, -0.4841, 0.8711, 0.08233, -0.4841, 0.8711, 0.08233, 0.8651, 0.4774, 0.1537, 0.8651, 0.4774, 0.1537, 0.8651, 0.4774, 0.1537, 0.8651, 0.4774, 0.1537, -0.9095, 0.4092, -0.07252, -0.9095, 0.4092, -0.07252, -0.9095, 0.4092, -0.07252, -0.9095, 0.4092, -0.07252, -0.3975, 0.8921, -0.2149, -0.3975, 0.8921, -0.2149, -0.3975, 0.8921, -0.2149, -0.3975, 0.8921, -0.2149, 0.3588, -0.9164, 0.1775, 0.3588, -0.9164, 0.1775, 0.3588, -0.9164, 0.1775, 0.3588, -0.9164, 0.1775, 0.9083, 0.4148, -0.05406, 0.9083, 0.4148, -0.05406, 0.9083, 0.4148, -0.05406, 0.9083, 0.4148, -0.05406, -0.4, -0.9063, 0.1365, -0.4, -0.9063, 0.1365, -0.4, -0.9063, 0.1365, -0.4, -0.9063, 0.1365, 0.4465, 0.8788, -0.1683, 0.4465, 0.8788, -0.1683, 0.4465, 0.8788, -0.1683, 0.4465, 0.8788, -0.1683, 0.4576, 0.8793, 0.1321, 0.4576, 0.8793, 0.1321, 0.4576, 0.8793, 0.1321, 0.4576, 0.8793, 0.1321, -0.4841, -0.8711, 0.08233, -0.4841, -0.8711, 0.08233, -0.4841, -0.8711, 0.08233, -0.4841, -0.8711, 0.08233, 0.4218, 0.5266, 0.7381, 0.4218, 0.5266, 0.7381, 0.4218, 0.5266, 0.7381, 0.4218, 0.5266, 0.7381, -0.3529, -0.9283, -0.1168, -0.3529, -0.9283, -0.1168, -0.3529, -0.9283, -0.1168, -0.3529, -0.9283, -0.1168, 0.3712, 0.9242, 0.08952, 0.3712, 0.9242, 0.08952, 0.3712, 0.9242, 0.08952, 0.3712, 0.9242, 0.08952, -0.2011, -0.9656, -0.1646, -0.2011, -0.9656, -0.1646, -0.2011, -0.9656, -0.1646, -0.2011, -0.9656, -0.1646, 0.2826, 0.9554, 0.08561, 0.2826, 0.9554, 0.08561, 0.2826, 0.9554, 0.08561, 0.2826, 0.9554, 0.08561, 0.4094, 0.9123, -0.004155, 0.4094, 0.9123, -0.004155, 0.4094, 0.9123, -0.004155, 0.4094, 0.9123, -0.004155, -0.4029, -0.9141, -0.04623, -0.4029, -0.9141, -0.04623, -0.4029, -0.9141, -0.04623, -0.4029, -0.9141, -0.04623, 0.7078, 3.553e-07, -0.7064, 0.7078, 3.553e-07, -0.7064, 0.7078, 3.553e-07, -0.7064, 0.7078, 3.553e-07, -0.7064, 0.7078, -1.352e-06, -0.7064, 0.7078, -1.352e-06, -0.7064, 0.7078, -1.352e-06, -0.7064, 0.7078, -1.352e-06, -0.7064, 0.4218, -0.5266, 0.7381, 0.4218, -0.5266, 0.7381, 0.4218, -0.5266, 0.7381, 0.4218, -0.5266, 0.7381, 0.91, -0.4011, 0.1051, 0.91, -0.4011, 0.1051, 0.91, -0.4011, 0.1051, 0.91, -0.4011, 0.1051, -0.9095, -0.4092, -0.07252, -0.9095, -0.4092, -0.07252, -0.9095, -0.4092, -0.07252, -0.9095, -0.4092, -0.07252, 0.8651, -0.4774, 0.1537, 0.8651, -0.4774, 0.1537, 0.8651, -0.4774, 0.1537, 0.8651, -0.4774, 0.1537, -0.588, -0.4935, 0.6409, -0.588, -0.4935, 0.6409, -0.588, -0.4935, 0.6409, -0.588, -0.4935, 0.6409, 0.8847, -0.3986, 0.2418, 0.8847, -0.3986, 0.2418, 0.8847, -0.3986, 0.2418, 0.8847, -0.3986, 0.2418, -0.9177, -0.3972, 0.009954, -0.9177, -0.3972, 0.009954, -0.9177, -0.3972, 0.009954, -0.9177, -0.3972, 0.009954, -0.8832, -0.3885, -0.2628, -0.8832, -0.3885, -0.2628, -0.8832, -0.3885, -0.2628, -0.8832, -0.3885, -0.2628, 0.887, -0.4277, 0.1741, 0.887, -0.4277, 0.1741, 0.887, -0.4277, 0.1741, 0.887, -0.4277, 0.1741, -0.8809, 0.4692, 0.06151, -0.8809, 0.4692, 0.06151, -0.8809, 0.4692, 0.06151, -0.8809, 0.4692, 0.06151, 0.9129, -0.4075, 0.02189, 0.9129, -0.4075, 0.02189, 0.9129, -0.4075, 0.02189, 0.9129, -0.4075, 0.02189, 0.7078, -2.069e-07, -0.7064, 0.7078, -2.069e-07, -0.7064, 0.7078, -2.069e-07, -0.7064, 0.7078, -2.069e-07, -0.7064, -0.8642, -0.4143, -0.2856, -0.8642, -0.4143, -0.2856, -0.8642, -0.4143, -0.2856, -0.8642, -0.4143, -0.2856])] * 3)])

# ---- objects
ob_cube = bpy.data.objects.new('Cube', me_cube_001)

# ---- transforms, parenting, visibility, modifiers, constraints
ob_cube.location = (0.0, 0.1431, 0.0)
ob_cube.rotation_euler = (1.571, -0.0, 0.0)
ob_cube.scale = (1.0, 1.0, 0.5983)

# ---- collection membership
col_collection.objects.link(ob_cube)

# ---- scene / render settings (as saved in the file)
scene.frame_start = 1; scene.frame_end = 250; scene.frame_set(0)
scene.render.engine = 'BLENDER_EEVEE_NEXT'
scene.cycles.sampling_pattern = 'TABULATED_SOBOL'
scene.cycles.use_light_tree = False
scene.view_settings.view_transform = 'Filmic'
bpy.context.view_layer.update()

# ---- added for rendering (the .blend has no active camera and no usable light): camera, sun
cam_auto = bpy.data.cameras.new('AutoCamera')
cam_auto.lens = 50.0
cam_auto.sensor_width = 36.0
cam_auto.clip_end = 1000.0
ob_auto_camera = bpy.data.objects.new('AutoCamera', cam_auto)
scene.collection.objects.link(ob_auto_camera)
ob_auto_camera.location = (1.04485, -1.21277, 0.798155)
ob_auto_camera.rotation_euler = (1.09748, -7.21219e-08, 0.694738)
scene.camera = ob_auto_camera
light_auto_sun = bpy.data.lights.new('AutoSun', 'SUN')
light_auto_sun.energy = 3.0
light_auto_sun.angle = 0.0523599
ob_auto_sun = bpy.data.objects.new('AutoSun', light_auto_sun)
scene.collection.objects.link(ob_auto_sun)
ob_auto_sun.rotation_euler = (0.872665, 0.174533, 0.523599)
bpy.context.view_layer.update()
